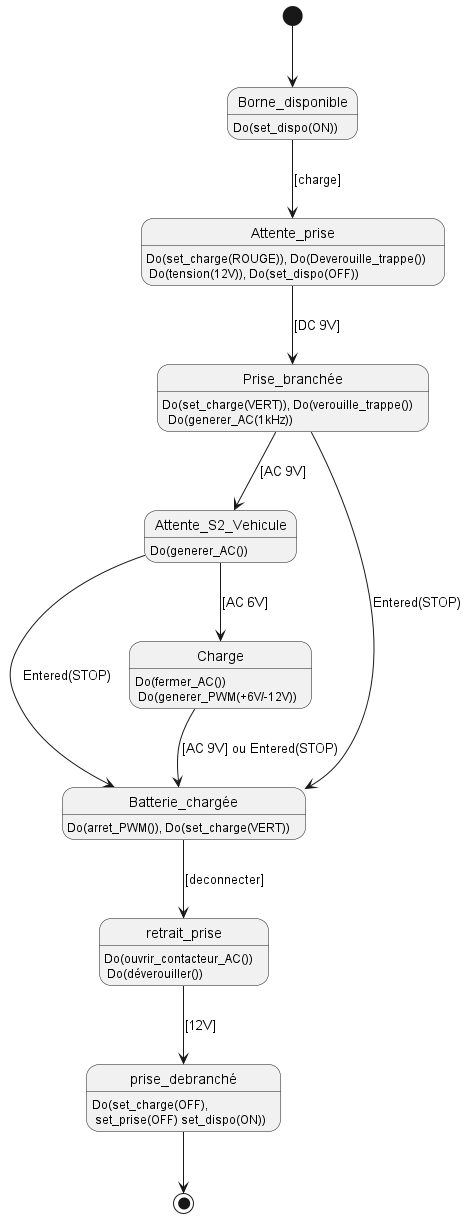

The diagram above was rendered by PlantUML. Its source (embedded in the PNG):
@startuml 
skinparam style strictuml
[*] --> Borne_disponible 
state Borne_disponible : Do(set_dispo(ON))
Borne_disponible -->Attente_prise : [charge]
state Attente_prise : Do(set_charge(ROUGE)), Do(Deverouille_trappe()) \n Do(tension(12V)), Do(set_dispo(OFF))

Attente_prise --> Prise_branchée : [DC 9V]
state Prise_branchée :  Do(set_charge(VERT)), Do(verouille_trappe())\n  Do(generer_AC(1kHz))

Prise_branchée --> Attente_S2_Vehicule : [AC 9V]
state Attente_S2_Vehicule : Do(generer_AC())
Prise_branchée --> Batterie_chargée :Entered(STOP)

Attente_S2_Vehicule --> Charge  : [AC 6V]
state Charge : Do(fermer_AC())\n Do(generer_PWM(+6V/-12V))
Attente_S2_Vehicule --> Batterie_chargée : Entered(STOP)
Charge --> Batterie_chargée : [AC 9V] ou Entered(STOP)
state Batterie_chargée : Do(arret_PWM()), Do(set_charge(VERT))
Batterie_chargée --> retrait_prise : [deconnecter] 
state retrait_prise :  Do(ouvrir_contacteur_AC())\n Do(déverouiller())

retrait_prise --> prise_debranché : [12V]
state prise_debranché : Do(set_charge(OFF), \n set_prise(OFF) set_dispo(ON))

prise_debranché --> [*] 
@enduml